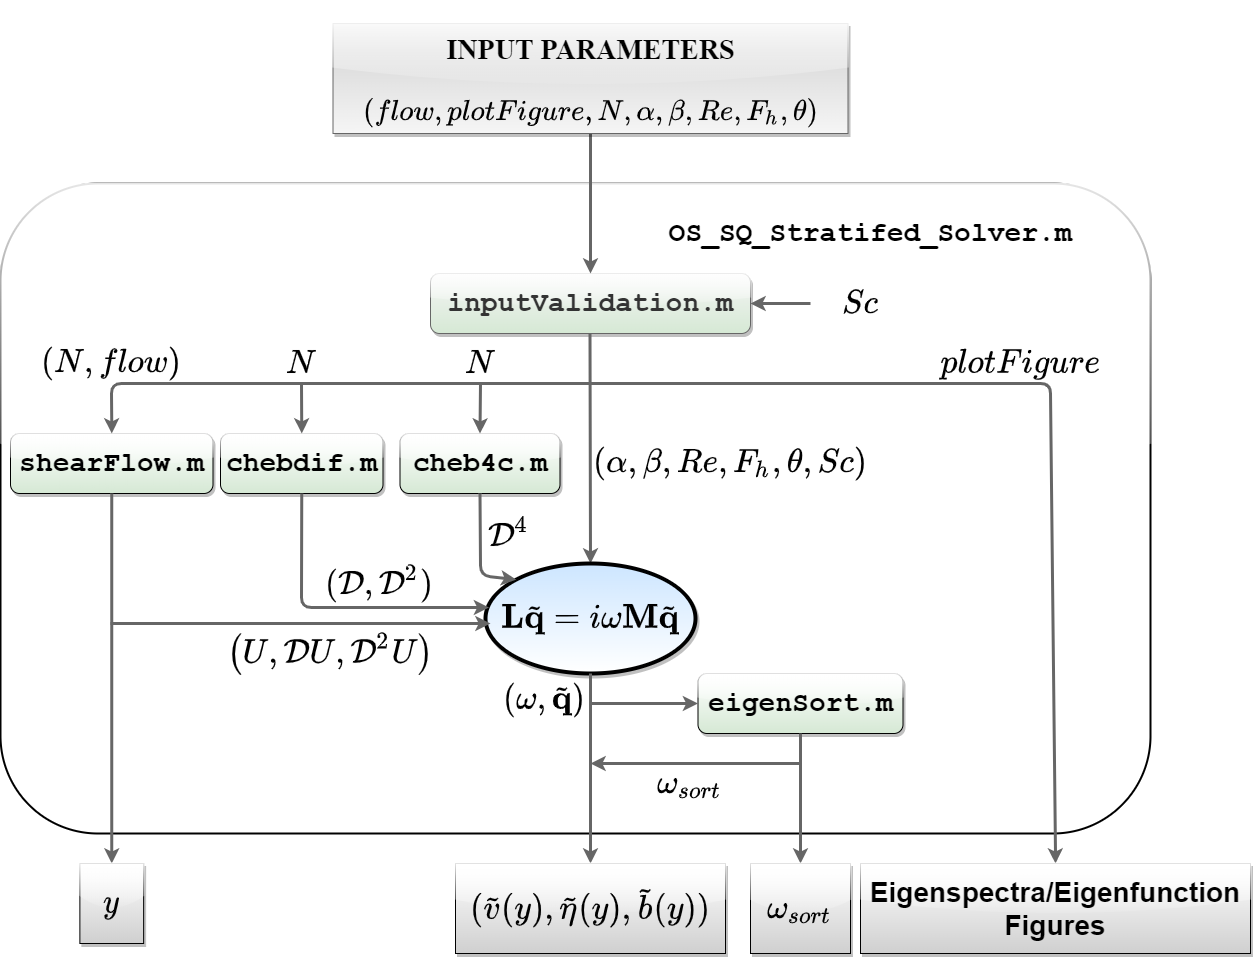

The diagram above was exported from draw.io. Its source (the exported page's mxGraphModel, read from the mxfile embedded in the PNG):
<mxGraphModel dx="3197" dy="2439" grid="1" gridSize="10" guides="1" tooltips="1" connect="1" arrows="1" fold="1" page="1" pageScale="1" pageWidth="827" pageHeight="1169" math="1" shadow="0">
  <root>
    <mxCell id="0" />
    <mxCell id="1" parent="0" />
    <mxCell id="58Doy_6ekjjjWV0AJ1VW-1" value="" style="rounded=1;whiteSpace=wrap;html=1;gradientDirection=north;strokeWidth=2;shadow=0;glass=1;comic=0;" parent="1" vertex="1">
      <mxGeometry x="-150" y="160" width="1150" height="650" as="geometry" />
    </mxCell>
    <mxCell id="58Doy_6ekjjjWV0AJ1VW-2" value="&lt;font face=&quot;Courier New&quot; style=&quot;font-size: 28px&quot;&gt;&lt;b&gt;OS_SQ_Stratifed_Solver.m&lt;/b&gt;&lt;/font&gt;" style="text;html=1;strokeColor=none;fillColor=none;align=center;verticalAlign=middle;whiteSpace=wrap;rounded=0;shadow=0;glass=1;comic=0;" parent="1" vertex="1">
      <mxGeometry x="700" y="200" width="40" height="20" as="geometry" />
    </mxCell>
    <mxCell id="58Doy_6ekjjjWV0AJ1VW-11" value="&lt;font face=&quot;Courier New&quot; style=&quot;font-size: 28px&quot;&gt;&lt;b&gt;inputValidation.m&lt;/b&gt;&lt;/font&gt;" style="rounded=1;whiteSpace=wrap;html=1;shadow=1;glass=1;comic=0;strokeWidth=1;fillColor=#f5f5f5;strokeColor=#666666;fontColor=#333333;gradientColor=#D5E8D4;" parent="1" vertex="1">
      <mxGeometry x="280" y="250" width="320" height="60" as="geometry" />
    </mxCell>
    <mxCell id="58Doy_6ekjjjWV0AJ1VW-12" value="&lt;font style=&quot;font-size: 28px&quot;&gt;$$Sc$$&lt;/font&gt;" style="text;html=1;strokeColor=none;fillColor=none;align=center;verticalAlign=middle;whiteSpace=wrap;rounded=0;shadow=1;glass=1;comic=0;" parent="1" vertex="1">
      <mxGeometry x="690" y="270" width="40" height="20" as="geometry" />
    </mxCell>
    <mxCell id="58Doy_6ekjjjWV0AJ1VW-13" value="" style="endArrow=classic;html=1;strokeWidth=3;fillColor=#f5f5f5;gradientColor=#b3b3b3;entryX=1;entryY=0.5;entryDx=0;entryDy=0;strokeColor=#666666;" parent="1" target="58Doy_6ekjjjWV0AJ1VW-11" edge="1">
      <mxGeometry width="50" height="50" relative="1" as="geometry">
        <mxPoint x="660" y="280" as="sourcePoint" />
        <mxPoint x="440" y="250" as="targetPoint" />
        <Array as="points" />
      </mxGeometry>
    </mxCell>
    <mxCell id="58Doy_6ekjjjWV0AJ1VW-32" value="" style="endArrow=classic;html=1;strokeWidth=3;fillColor=#f5f5f5;gradientColor=#b3b3b3;exitX=0.5;exitY=1;exitDx=0;exitDy=0;strokeColor=#666666;" parent="1" edge="1">
      <mxGeometry width="50" height="50" relative="1" as="geometry">
        <mxPoint x="440" y="99.91000000000008" as="sourcePoint" />
        <mxPoint x="440" y="250" as="targetPoint" />
      </mxGeometry>
    </mxCell>
    <mxCell id="58Doy_6ekjjjWV0AJ1VW-33" value="" style="endArrow=classic;html=1;strokeWidth=3;fillColor=#f5f5f5;gradientColor=#b3b3b3;exitX=0.5;exitY=1;exitDx=0;exitDy=0;strokeColor=#666666;entryX=0.5;entryY=0;entryDx=0;entryDy=0;" parent="1" target="58Doy_6ekjjjWV0AJ1VW-44" edge="1">
      <mxGeometry width="50" height="50" relative="1" as="geometry">
        <mxPoint x="439.5" y="310.0000000000001" as="sourcePoint" />
        <mxPoint x="439.5" y="410.09000000000015" as="targetPoint" />
      </mxGeometry>
    </mxCell>
    <mxCell id="58Doy_6ekjjjWV0AJ1VW-41" value="&lt;font face=&quot;Courier New&quot; style=&quot;font-size: 28px&quot;&gt;&lt;b&gt;shearFlow.m&lt;/b&gt;&lt;/font&gt;" style="rounded=1;whiteSpace=wrap;html=1;shadow=1;glass=1;comic=0;strokeWidth=1;gradientColor=#D5E8D4;" parent="1" vertex="1">
      <mxGeometry x="-140" y="410" width="202.5" height="60" as="geometry" />
    </mxCell>
    <mxCell id="58Doy_6ekjjjWV0AJ1VW-42" value="&lt;font face=&quot;Courier New&quot; style=&quot;font-size: 28px&quot;&gt;&lt;b&gt;chebdif.m&lt;/b&gt;&lt;/font&gt;" style="rounded=1;whiteSpace=wrap;html=1;shadow=1;glass=1;comic=0;strokeWidth=1;gradientColor=#D5E8D4;" parent="1" vertex="1">
      <mxGeometry x="70" y="410" width="162.5" height="60" as="geometry" />
    </mxCell>
    <mxCell id="58Doy_6ekjjjWV0AJ1VW-43" value="&lt;font face=&quot;Courier New&quot;&gt;&lt;font style=&quot;font-size: 28px&quot;&gt;&lt;b&gt;cheb4c.m&lt;/b&gt;&lt;/font&gt;&lt;br&gt;&lt;/font&gt;" style="rounded=1;whiteSpace=wrap;html=1;shadow=1;glass=1;comic=0;strokeWidth=1;gradientColor=#D5E8D4;" parent="1" vertex="1">
      <mxGeometry x="249.5" y="410" width="160" height="60" as="geometry" />
    </mxCell>
    <mxCell id="58Doy_6ekjjjWV0AJ1VW-44" value="&lt;font style=&quot;font-size: 28px&quot;&gt;$$\textbf{L}\tilde{\textbf{q}}=i\omega\textbf{M}\tilde{\textbf{q}}&lt;br&gt;$$&lt;/font&gt;" style="ellipse;whiteSpace=wrap;html=1;rounded=1;shadow=1;glass=1;comic=0;strokeWidth=4;gradientDirection=north;gradientColor=#CCE5FF;" parent="1" vertex="1">
      <mxGeometry x="335" y="540" width="210" height="110" as="geometry" />
    </mxCell>
    <mxCell id="58Doy_6ekjjjWV0AJ1VW-49" value="" style="endArrow=classic;html=1;strokeWidth=3;fillColor=#f5f5f5;gradientColor=#b3b3b3;strokeColor=#666666;edgeStyle=orthogonalEdgeStyle;exitX=0.5;exitY=1;exitDx=0;exitDy=0;entryX=0.5;entryY=0;entryDx=0;entryDy=0;" parent="1" source="58Doy_6ekjjjWV0AJ1VW-44" target="58Doy_6ekjjjWV0AJ1VW-74" edge="1">
      <mxGeometry width="50" height="50" relative="1" as="geometry">
        <mxPoint x="440" y="630" as="sourcePoint" />
        <mxPoint x="440" y="830" as="targetPoint" />
        <Array as="points" />
      </mxGeometry>
    </mxCell>
    <mxCell id="58Doy_6ekjjjWV0AJ1VW-56" value="&lt;font face=&quot;Courier New&quot; style=&quot;font-size: 28px&quot;&gt;&lt;b&gt;eigenSort.m&lt;/b&gt;&lt;/font&gt;" style="rounded=1;whiteSpace=wrap;html=1;shadow=1;glass=1;comic=0;strokeWidth=1;gradientColor=#D5E8D4;" parent="1" vertex="1">
      <mxGeometry x="547.5" y="650" width="205" height="60" as="geometry" />
    </mxCell>
    <mxCell id="58Doy_6ekjjjWV0AJ1VW-58" value="" style="endArrow=classic;html=1;strokeWidth=3;fillColor=#f5f5f5;gradientColor=#b3b3b3;entryX=0;entryY=0.5;entryDx=0;entryDy=0;strokeColor=#666666;" parent="1" target="58Doy_6ekjjjWV0AJ1VW-56" edge="1">
      <mxGeometry width="50" height="50" relative="1" as="geometry">
        <mxPoint x="440" y="680" as="sourcePoint" />
        <mxPoint x="490" y="600" as="targetPoint" />
      </mxGeometry>
    </mxCell>
    <mxCell id="58Doy_6ekjjjWV0AJ1VW-59" value="" style="endArrow=classic;html=1;strokeWidth=3;fillColor=#f5f5f5;gradientColor=#b3b3b3;strokeColor=#666666;exitX=0.5;exitY=1;exitDx=0;exitDy=0;entryX=0.5;entryY=0;entryDx=0;entryDy=0;" parent="1" source="58Doy_6ekjjjWV0AJ1VW-56" target="58Doy_6ekjjjWV0AJ1VW-76" edge="1">
      <mxGeometry width="50" height="50" relative="1" as="geometry">
        <mxPoint x="562.5" y="670" as="sourcePoint" />
        <mxPoint x="563" y="760" as="targetPoint" />
      </mxGeometry>
    </mxCell>
    <mxCell id="58Doy_6ekjjjWV0AJ1VW-63" value="" style="endArrow=classic;html=1;strokeWidth=3;fillColor=#f5f5f5;gradientColor=#b3b3b3;exitX=0.5;exitY=1;exitDx=0;exitDy=0;strokeColor=#666666;entryX=0.5;entryY=0;entryDx=0;entryDy=0;" parent="1" source="58Doy_6ekjjjWV0AJ1VW-41" target="58Doy_6ekjjjWV0AJ1VW-73" edge="1">
      <mxGeometry width="50" height="50" relative="1" as="geometry">
        <mxPoint x="190" y="585" as="sourcePoint" />
        <mxPoint x="190" y="760" as="targetPoint" />
      </mxGeometry>
    </mxCell>
    <mxCell id="58Doy_6ekjjjWV0AJ1VW-64" value="" style="endArrow=classic;html=1;strokeWidth=3;fillColor=#f5f5f5;gradientColor=#b3b3b3;exitX=0.5;exitY=1;exitDx=0;exitDy=0;entryX=0.017;entryY=0.4;entryDx=0;entryDy=0;entryPerimeter=0;strokeColor=#666666;" parent="1" source="58Doy_6ekjjjWV0AJ1VW-42" target="58Doy_6ekjjjWV0AJ1VW-44" edge="1">
      <mxGeometry width="50" height="50" relative="1" as="geometry">
        <mxPoint x="390" y="480" as="sourcePoint" />
        <mxPoint x="440" y="430" as="targetPoint" />
        <Array as="points">
          <mxPoint x="151" y="584" />
        </Array>
      </mxGeometry>
    </mxCell>
    <mxCell id="58Doy_6ekjjjWV0AJ1VW-67" value="" style="endArrow=classic;html=1;strokeWidth=3;fillColor=#f5f5f5;gradientColor=#b3b3b3;entryX=0.5;entryY=0;entryDx=0;entryDy=0;strokeColor=#666666;" parent="1" target="58Doy_6ekjjjWV0AJ1VW-41" edge="1">
      <mxGeometry width="50" height="50" relative="1" as="geometry">
        <mxPoint x="440" y="360" as="sourcePoint" />
        <mxPoint x="220" y="310" as="targetPoint" />
        <Array as="points">
          <mxPoint x="-39" y="360" />
        </Array>
      </mxGeometry>
    </mxCell>
    <mxCell id="58Doy_6ekjjjWV0AJ1VW-68" value="" style="endArrow=classic;html=1;strokeWidth=3;fillColor=#f5f5f5;gradientColor=#b3b3b3;entryX=0.5;entryY=0;entryDx=0;entryDy=0;strokeColor=#666666;" parent="1" target="58Doy_6ekjjjWV0AJ1VW-42" edge="1">
      <mxGeometry width="50" height="50" relative="1" as="geometry">
        <mxPoint x="151" y="360" as="sourcePoint" />
        <mxPoint x="440" y="430" as="targetPoint" />
      </mxGeometry>
    </mxCell>
    <mxCell id="58Doy_6ekjjjWV0AJ1VW-69" value="" style="endArrow=classic;html=1;strokeWidth=3;fillColor=#f5f5f5;gradientColor=#b3b3b3;entryX=0.5;entryY=0;entryDx=0;entryDy=0;strokeColor=#666666;" parent="1" target="58Doy_6ekjjjWV0AJ1VW-43" edge="1">
      <mxGeometry width="50" height="50" relative="1" as="geometry">
        <mxPoint x="330" y="360" as="sourcePoint" />
        <mxPoint x="360" y="410" as="targetPoint" />
      </mxGeometry>
    </mxCell>
    <mxCell id="58Doy_6ekjjjWV0AJ1VW-72" value="&lt;font style=&quot;font-size: 28px&quot;&gt;&lt;br style=&quot;color: rgb(0 , 0 , 0) ; font-family: &amp;#34;times new roman&amp;#34; ; font-style: normal ; font-weight: 400 ; letter-spacing: normal ; text-align: center ; text-indent: 0px ; text-transform: none ; word-spacing: 0px&quot;&gt;&lt;span style=&quot;color: rgb(0 , 0 , 0) ; font-family: &amp;#34;times new roman&amp;#34; ; font-style: normal ; letter-spacing: normal ; text-align: center ; text-indent: 0px ; text-transform: none ; word-spacing: 0px ; float: none ; display: inline&quot;&gt;&lt;b&gt;INPUT PARAMETERS&lt;/b&gt;&lt;/span&gt;&lt;br style=&quot;color: rgb(0 , 0 , 0) ; font-family: &amp;#34;times new roman&amp;#34; ; font-style: normal ; font-weight: 400 ; letter-spacing: normal ; text-align: center ; text-indent: 0px ; text-transform: none ; word-spacing: 0px&quot;&gt;&lt;span style=&quot;color: rgb(0 , 0 , 0) ; font-family: &amp;#34;times new roman&amp;#34; ; font-style: normal ; font-weight: 400 ; letter-spacing: normal ; text-align: center ; text-indent: 0px ; text-transform: none ; word-spacing: 0px ; float: none ; display: inline&quot;&gt;$$(flow, plotFigure, N,&amp;nbsp;&lt;br&gt;&amp;nbsp;\alpha, \beta, Re, F_h , \theta)$$&lt;/span&gt;&lt;/font&gt;" style="rounded=0;whiteSpace=wrap;html=1;shadow=1;glass=1;comic=0;strokeWidth=1;fontSize=28;fillColor=#f5f5f5;strokeColor=#666666;fontColor=#333333;gradientColor=#CFCFCF;gradientDirection=north;" parent="1" vertex="1">
      <mxGeometry x="182.5" width="515" height="110" as="geometry" />
    </mxCell>
    <mxCell id="58Doy_6ekjjjWV0AJ1VW-73" value="&lt;font style=&quot;font-size: 28px&quot;&gt;&lt;b&gt;$$y$$&lt;/b&gt;&lt;/font&gt;" style="rounded=0;whiteSpace=wrap;html=1;shadow=1;glass=1;comic=0;strokeWidth=1;gradientColor=#CFCFCF;" parent="1" vertex="1">
      <mxGeometry x="-70.62" y="840" width="63.75" height="80" as="geometry" />
    </mxCell>
    <mxCell id="58Doy_6ekjjjWV0AJ1VW-74" value="&lt;font style=&quot;font-size: 28px&quot;&gt;&lt;b&gt;$$(\tilde{v}(y), \tilde{\eta}(y), \tilde{b}(y)&lt;br&gt;)$$&lt;/b&gt;&lt;/font&gt;" style="rounded=0;whiteSpace=wrap;html=1;shadow=1;glass=1;comic=0;strokeWidth=1;gradientColor=#CFCFCF;" parent="1" vertex="1">
      <mxGeometry x="305" y="840" width="270" height="90" as="geometry" />
    </mxCell>
    <mxCell id="58Doy_6ekjjjWV0AJ1VW-76" value="&lt;font style=&quot;font-size: 28px&quot;&gt;$$\omega_{sort}$$&lt;/font&gt;" style="rounded=0;whiteSpace=wrap;html=1;shadow=1;glass=1;comic=0;strokeWidth=1;gradientColor=#CFCFCF;" parent="1" vertex="1">
      <mxGeometry x="600" y="840" width="100" height="90" as="geometry" />
    </mxCell>
    <mxCell id="58Doy_6ekjjjWV0AJ1VW-79" value="" style="endArrow=classic;html=1;strokeWidth=3;fillColor=#f5f5f5;gradientColor=#b3b3b3;strokeColor=#666666;" parent="1" edge="1">
      <mxGeometry width="50" height="50" relative="1" as="geometry">
        <mxPoint x="650" y="740" as="sourcePoint" />
        <mxPoint x="440" y="740" as="targetPoint" />
      </mxGeometry>
    </mxCell>
    <mxCell id="58Doy_6ekjjjWV0AJ1VW-80" value="&lt;font style=&quot;font-size: 28px&quot;&gt;$$(N,flow)$$&lt;/font&gt;" style="text;html=1;strokeColor=none;fillColor=none;align=center;verticalAlign=middle;whiteSpace=wrap;rounded=0;shadow=1;glass=1;comic=0;" parent="1" vertex="1">
      <mxGeometry x="-58.75" y="330" width="40" height="20" as="geometry" />
    </mxCell>
    <mxCell id="58Doy_6ekjjjWV0AJ1VW-81" value="&lt;font style=&quot;font-size: 28px&quot;&gt;$$N$$&lt;/font&gt;" style="text;html=1;strokeColor=none;fillColor=none;align=center;verticalAlign=middle;whiteSpace=wrap;rounded=0;shadow=1;glass=1;comic=0;" parent="1" vertex="1">
      <mxGeometry x="131.25" y="330" width="40" height="20" as="geometry" />
    </mxCell>
    <mxCell id="58Doy_6ekjjjWV0AJ1VW-82" value="&lt;font style=&quot;font-size: 28px&quot;&gt;$$N$$&lt;/font&gt;" style="text;html=1;strokeColor=none;fillColor=none;align=center;verticalAlign=middle;whiteSpace=wrap;rounded=0;shadow=1;glass=1;comic=0;" parent="1" vertex="1">
      <mxGeometry x="309.5" y="330" width="40" height="20" as="geometry" />
    </mxCell>
    <mxCell id="58Doy_6ekjjjWV0AJ1VW-83" value="" style="endArrow=classic;html=1;strokeWidth=3;fillColor=#f5f5f5;gradientColor=#b3b3b3;strokeColor=#666666;" parent="1" edge="1">
      <mxGeometry width="50" height="50" relative="1" as="geometry">
        <mxPoint x="-40" y="600" as="sourcePoint" />
        <mxPoint x="340" y="600" as="targetPoint" />
      </mxGeometry>
    </mxCell>
    <mxCell id="58Doy_6ekjjjWV0AJ1VW-84" value="&lt;font style=&quot;font-size: 28px&quot;&gt;$$(\alpha, \beta, Re, F_h, \theta, Sc)$$&lt;/font&gt;" style="text;html=1;strokeColor=none;fillColor=none;align=center;verticalAlign=middle;whiteSpace=wrap;rounded=0;shadow=1;glass=1;comic=0;" parent="1" vertex="1">
      <mxGeometry x="560" y="430" width="40" height="20" as="geometry" />
    </mxCell>
    <mxCell id="58Doy_6ekjjjWV0AJ1VW-87" value="&lt;font style=&quot;font-size: 28px&quot;&gt;$$\big(U, \mathcal{D}U,\mathcal{D}^2&lt;br&gt;U\big)&lt;br&gt;&amp;nbsp;$$&lt;/font&gt;" style="text;html=1;strokeColor=none;fillColor=none;align=center;verticalAlign=middle;whiteSpace=wrap;rounded=0;shadow=1;glass=1;comic=0;" parent="1" vertex="1">
      <mxGeometry x="160" y="620" width="40" height="20" as="geometry" />
    </mxCell>
    <mxCell id="58Doy_6ekjjjWV0AJ1VW-88" value="&lt;font style=&quot;font-size: 28px&quot;&gt;$$(\mathcal{D},\mathcal{D}^2&lt;br&gt;)$$&lt;/font&gt;" style="text;html=1;strokeColor=none;fillColor=none;align=center;verticalAlign=middle;whiteSpace=wrap;rounded=0;shadow=1;glass=1;comic=0;" parent="1" vertex="1">
      <mxGeometry x="209.5" y="550" width="40" height="20" as="geometry" />
    </mxCell>
    <mxCell id="58Doy_6ekjjjWV0AJ1VW-89" value="&lt;font style=&quot;font-size: 28px&quot;&gt;$$\mathcal{D}^4&lt;br&gt;$$&lt;/font&gt;" style="text;html=1;strokeColor=none;fillColor=none;align=center;verticalAlign=middle;whiteSpace=wrap;rounded=0;shadow=1;glass=1;comic=0;" parent="1" vertex="1">
      <mxGeometry x="339" y="500" width="40" height="20" as="geometry" />
    </mxCell>
    <mxCell id="58Doy_6ekjjjWV0AJ1VW-91" value="&lt;font&gt;&lt;font style=&quot;font-size: 28px&quot;&gt;$$(\omega, \tilde{\textbf{q}})&lt;br&gt;$$&lt;br&gt;&lt;/font&gt;&lt;br&gt;&lt;/font&gt;" style="text;html=1;strokeColor=none;fillColor=none;align=center;verticalAlign=middle;whiteSpace=wrap;rounded=0;shadow=1;glass=1;comic=0;" parent="1" vertex="1">
      <mxGeometry x="374" y="690" width="40" height="20" as="geometry" />
    </mxCell>
    <mxCell id="58Doy_6ekjjjWV0AJ1VW-92" value="&lt;font style=&quot;font-size: 28px&quot;&gt;$$\omega_{sort}$$&lt;/font&gt;" style="text;html=1;strokeColor=none;fillColor=none;align=center;verticalAlign=middle;whiteSpace=wrap;rounded=0;shadow=1;glass=1;comic=0;" parent="1" vertex="1">
      <mxGeometry x="520" y="750" width="40" height="20" as="geometry" />
    </mxCell>
    <mxCell id="YP74dOnyEPkeLsTk298R-5" value="" style="endArrow=classic;html=1;strokeWidth=3;fillColor=#f5f5f5;strokeColor=#666666;entryX=0.5;entryY=0;entryDx=0;entryDy=0;" parent="1" target="YP74dOnyEPkeLsTk298R-6" edge="1">
      <mxGeometry width="50" height="50" relative="1" as="geometry">
        <mxPoint x="440" y="360" as="sourcePoint" />
        <mxPoint x="820" y="770" as="targetPoint" />
        <Array as="points">
          <mxPoint x="520" y="360" />
          <mxPoint x="900" y="360" />
        </Array>
      </mxGeometry>
    </mxCell>
    <mxCell id="YP74dOnyEPkeLsTk298R-6" value="&lt;b&gt;&lt;font style=&quot;font-size: 28px&quot;&gt;Eigenspectra/Eigenfunction&lt;br&gt;Figures&lt;/font&gt;&lt;/b&gt;" style="rounded=0;whiteSpace=wrap;html=1;shadow=1;glass=1;comic=0;strokeWidth=1;gradientColor=#CFCFCF;" parent="1" vertex="1">
      <mxGeometry x="710" y="840" width="390" height="90" as="geometry" />
    </mxCell>
    <mxCell id="YP74dOnyEPkeLsTk298R-12" value="" style="endArrow=classic;html=1;strokeWidth=3;exitX=0.5;exitY=1;exitDx=0;exitDy=0;entryX=0;entryY=0;entryDx=0;entryDy=0;fillColor=#f5f5f5;strokeColor=#666666;" parent="1" source="58Doy_6ekjjjWV0AJ1VW-43" target="58Doy_6ekjjjWV0AJ1VW-44" edge="1">
      <mxGeometry width="50" height="50" relative="1" as="geometry">
        <mxPoint x="220" y="390" as="sourcePoint" />
        <mxPoint x="270" y="340" as="targetPoint" />
        <Array as="points">
          <mxPoint x="330" y="552" />
        </Array>
      </mxGeometry>
    </mxCell>
    <mxCell id="YP74dOnyEPkeLsTk298R-13" value="&lt;font style=&quot;font-size: 28px&quot;&gt;$$plotFigure$$&lt;/font&gt;" style="text;html=1;strokeColor=none;fillColor=none;align=center;verticalAlign=middle;whiteSpace=wrap;rounded=0;shadow=1;glass=1;comic=0;" parent="1" vertex="1">
      <mxGeometry x="850" y="330" width="40" height="20" as="geometry" />
    </mxCell>
  </root>
</mxGraphModel>